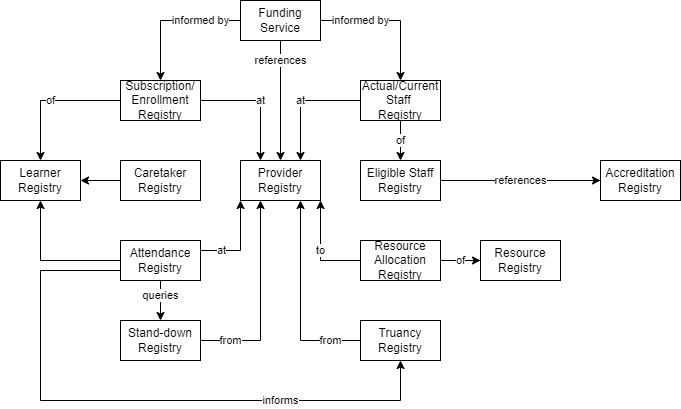

The diagram above was exported from draw.io. Its source (the exported page's mxGraphModel, read from the mxfile embedded in the PNG):
<mxGraphModel dx="782" dy="549" grid="1" gridSize="10" guides="1" tooltips="1" connect="1" arrows="1" fold="1" page="1" pageScale="1" pageWidth="850" pageHeight="1100" math="0" shadow="0">
  <root>
    <mxCell id="0" />
    <mxCell id="1" parent="0" />
    <mxCell id="6W88915CZAsNJsaJalA--1" value="Learner Registry" style="rounded=0;whiteSpace=wrap;html=1;" vertex="1" parent="1">
      <mxGeometry x="40" y="160" width="80" height="40" as="geometry" />
    </mxCell>
    <mxCell id="6W88915CZAsNJsaJalA--7" value="references" style="edgeStyle=orthogonalEdgeStyle;rounded=0;orthogonalLoop=1;jettySize=auto;html=1;entryX=0;entryY=0.5;entryDx=0;entryDy=0;" edge="1" parent="1" source="6W88915CZAsNJsaJalA--2" target="6W88915CZAsNJsaJalA--6">
      <mxGeometry relative="1" as="geometry" />
    </mxCell>
    <mxCell id="6W88915CZAsNJsaJalA--2" value="Eligible Staff Registry" style="rounded=0;whiteSpace=wrap;html=1;" vertex="1" parent="1">
      <mxGeometry x="400" y="160" width="80" height="40" as="geometry" />
    </mxCell>
    <mxCell id="6W88915CZAsNJsaJalA--3" value="Provider Registry" style="rounded=0;whiteSpace=wrap;html=1;" vertex="1" parent="1">
      <mxGeometry x="280" y="160" width="80" height="40" as="geometry" />
    </mxCell>
    <mxCell id="6W88915CZAsNJsaJalA--11" value="of" style="edgeStyle=orthogonalEdgeStyle;rounded=0;orthogonalLoop=1;jettySize=auto;html=1;entryX=0.5;entryY=0;entryDx=0;entryDy=0;" edge="1" parent="1" source="6W88915CZAsNJsaJalA--4" target="6W88915CZAsNJsaJalA--1">
      <mxGeometry relative="1" as="geometry" />
    </mxCell>
    <mxCell id="6W88915CZAsNJsaJalA--12" value="at" style="edgeStyle=orthogonalEdgeStyle;rounded=0;orthogonalLoop=1;jettySize=auto;html=1;entryX=0.25;entryY=0;entryDx=0;entryDy=0;" edge="1" parent="1" source="6W88915CZAsNJsaJalA--4" target="6W88915CZAsNJsaJalA--3">
      <mxGeometry relative="1" as="geometry" />
    </mxCell>
    <mxCell id="6W88915CZAsNJsaJalA--4" value="Subscription/&lt;br&gt;Enrollment Registry" style="rounded=0;whiteSpace=wrap;html=1;" vertex="1" parent="1">
      <mxGeometry x="160" y="80" width="80" height="40" as="geometry" />
    </mxCell>
    <mxCell id="6W88915CZAsNJsaJalA--8" style="edgeStyle=orthogonalEdgeStyle;rounded=0;orthogonalLoop=1;jettySize=auto;html=1;entryX=0.5;entryY=1;entryDx=0;entryDy=0;exitX=0;exitY=0.5;exitDx=0;exitDy=0;" edge="1" parent="1" source="6W88915CZAsNJsaJalA--5" target="6W88915CZAsNJsaJalA--1">
      <mxGeometry relative="1" as="geometry">
        <Array as="points">
          <mxPoint x="80" y="260" />
        </Array>
      </mxGeometry>
    </mxCell>
    <mxCell id="6W88915CZAsNJsaJalA--9" value="at" style="edgeStyle=orthogonalEdgeStyle;rounded=0;orthogonalLoop=1;jettySize=auto;html=1;entryX=0;entryY=1;entryDx=0;entryDy=0;exitX=1;exitY=0.25;exitDx=0;exitDy=0;" edge="1" parent="1" source="6W88915CZAsNJsaJalA--5" target="6W88915CZAsNJsaJalA--3">
      <mxGeometry x="-0.5385" relative="1" as="geometry">
        <mxPoint as="offset" />
      </mxGeometry>
    </mxCell>
    <mxCell id="6W88915CZAsNJsaJalA--24" value="informs" style="edgeStyle=orthogonalEdgeStyle;rounded=0;orthogonalLoop=1;jettySize=auto;html=1;exitX=0;exitY=0.75;exitDx=0;exitDy=0;" edge="1" parent="1" source="6W88915CZAsNJsaJalA--5" target="6W88915CZAsNJsaJalA--23">
      <mxGeometry x="0.4754" relative="1" as="geometry">
        <Array as="points">
          <mxPoint x="80" y="270" />
          <mxPoint x="80" y="400" />
          <mxPoint x="440" y="400" />
        </Array>
        <mxPoint as="offset" />
      </mxGeometry>
    </mxCell>
    <mxCell id="6W88915CZAsNJsaJalA--26" value="queries" style="edgeStyle=orthogonalEdgeStyle;rounded=0;orthogonalLoop=1;jettySize=auto;html=1;entryX=0.5;entryY=0;entryDx=0;entryDy=0;exitX=0.5;exitY=1;exitDx=0;exitDy=0;" edge="1" parent="1" source="6W88915CZAsNJsaJalA--5" target="6W88915CZAsNJsaJalA--21">
      <mxGeometry x="-0.2308" relative="1" as="geometry">
        <mxPoint as="offset" />
      </mxGeometry>
    </mxCell>
    <mxCell id="6W88915CZAsNJsaJalA--5" value="Attendance Registry" style="rounded=0;whiteSpace=wrap;html=1;" vertex="1" parent="1">
      <mxGeometry x="160" y="240" width="80" height="40" as="geometry" />
    </mxCell>
    <mxCell id="6W88915CZAsNJsaJalA--6" value="Accreditation Registry" style="rounded=0;whiteSpace=wrap;html=1;" vertex="1" parent="1">
      <mxGeometry x="640" y="160" width="80" height="40" as="geometry" />
    </mxCell>
    <mxCell id="6W88915CZAsNJsaJalA--14" style="edgeStyle=orthogonalEdgeStyle;rounded=0;orthogonalLoop=1;jettySize=auto;html=1;entryX=1;entryY=0.5;entryDx=0;entryDy=0;" edge="1" parent="1" source="6W88915CZAsNJsaJalA--13" target="6W88915CZAsNJsaJalA--1">
      <mxGeometry relative="1" as="geometry" />
    </mxCell>
    <mxCell id="6W88915CZAsNJsaJalA--13" value="Caretaker Registry" style="rounded=0;whiteSpace=wrap;html=1;" vertex="1" parent="1">
      <mxGeometry x="160" y="160" width="80" height="40" as="geometry" />
    </mxCell>
    <mxCell id="6W88915CZAsNJsaJalA--16" value="at" style="edgeStyle=orthogonalEdgeStyle;rounded=0;orthogonalLoop=1;jettySize=auto;html=1;entryX=0.75;entryY=0;entryDx=0;entryDy=0;" edge="1" parent="1" source="6W88915CZAsNJsaJalA--15" target="6W88915CZAsNJsaJalA--3">
      <mxGeometry relative="1" as="geometry" />
    </mxCell>
    <mxCell id="6W88915CZAsNJsaJalA--17" value="of" style="edgeStyle=orthogonalEdgeStyle;rounded=0;orthogonalLoop=1;jettySize=auto;html=1;entryX=0.5;entryY=0;entryDx=0;entryDy=0;" edge="1" parent="1" source="6W88915CZAsNJsaJalA--15" target="6W88915CZAsNJsaJalA--2">
      <mxGeometry relative="1" as="geometry" />
    </mxCell>
    <mxCell id="6W88915CZAsNJsaJalA--15" value="Actual/Current&lt;br&gt;Staff&amp;nbsp;&lt;br&gt;Registry" style="rounded=0;whiteSpace=wrap;html=1;" vertex="1" parent="1">
      <mxGeometry x="400" y="80" width="80" height="40" as="geometry" />
    </mxCell>
    <mxCell id="6W88915CZAsNJsaJalA--19" value="informed by" style="edgeStyle=orthogonalEdgeStyle;rounded=0;orthogonalLoop=1;jettySize=auto;html=1;entryX=0.5;entryY=0;entryDx=0;entryDy=0;" edge="1" parent="1" source="6W88915CZAsNJsaJalA--18" target="6W88915CZAsNJsaJalA--15">
      <mxGeometry x="-0.4286" relative="1" as="geometry">
        <mxPoint as="offset" />
      </mxGeometry>
    </mxCell>
    <mxCell id="6W88915CZAsNJsaJalA--20" value="informed by" style="edgeStyle=orthogonalEdgeStyle;rounded=0;orthogonalLoop=1;jettySize=auto;html=1;entryX=0.5;entryY=0;entryDx=0;entryDy=0;" edge="1" parent="1" source="6W88915CZAsNJsaJalA--18" target="6W88915CZAsNJsaJalA--4">
      <mxGeometry x="-0.4286" relative="1" as="geometry">
        <mxPoint as="offset" />
      </mxGeometry>
    </mxCell>
    <mxCell id="6W88915CZAsNJsaJalA--30" value="references" style="edgeStyle=orthogonalEdgeStyle;rounded=0;orthogonalLoop=1;jettySize=auto;html=1;entryX=0.5;entryY=0;entryDx=0;entryDy=0;" edge="1" parent="1" source="6W88915CZAsNJsaJalA--18" target="6W88915CZAsNJsaJalA--3">
      <mxGeometry x="-0.6667" relative="1" as="geometry">
        <mxPoint as="offset" />
      </mxGeometry>
    </mxCell>
    <mxCell id="6W88915CZAsNJsaJalA--18" value="Funding Service" style="rounded=0;whiteSpace=wrap;html=1;" vertex="1" parent="1">
      <mxGeometry x="280" width="80" height="40" as="geometry" />
    </mxCell>
    <mxCell id="6W88915CZAsNJsaJalA--28" value="from" style="edgeStyle=orthogonalEdgeStyle;rounded=0;orthogonalLoop=1;jettySize=auto;html=1;entryX=0.25;entryY=1;entryDx=0;entryDy=0;" edge="1" parent="1" source="6W88915CZAsNJsaJalA--21" target="6W88915CZAsNJsaJalA--3">
      <mxGeometry x="-0.7" relative="1" as="geometry">
        <Array as="points">
          <mxPoint x="300" y="340" />
        </Array>
        <mxPoint as="offset" />
      </mxGeometry>
    </mxCell>
    <mxCell id="6W88915CZAsNJsaJalA--21" value="Stand-down Registry" style="rounded=0;whiteSpace=wrap;html=1;" vertex="1" parent="1">
      <mxGeometry x="160" y="320" width="80" height="40" as="geometry" />
    </mxCell>
    <mxCell id="6W88915CZAsNJsaJalA--29" value="from" style="edgeStyle=orthogonalEdgeStyle;rounded=0;orthogonalLoop=1;jettySize=auto;html=1;entryX=0.75;entryY=1;entryDx=0;entryDy=0;" edge="1" parent="1" source="6W88915CZAsNJsaJalA--23" target="6W88915CZAsNJsaJalA--3">
      <mxGeometry x="-0.7" relative="1" as="geometry">
        <mxPoint as="offset" />
      </mxGeometry>
    </mxCell>
    <mxCell id="6W88915CZAsNJsaJalA--23" value="Truancy Registry" style="rounded=0;whiteSpace=wrap;html=1;" vertex="1" parent="1">
      <mxGeometry x="400" y="320" width="80" height="40" as="geometry" />
    </mxCell>
    <mxCell id="6W88915CZAsNJsaJalA--31" value="Resource Registry" style="rounded=0;whiteSpace=wrap;html=1;" vertex="1" parent="1">
      <mxGeometry x="520" y="240" width="80" height="40" as="geometry" />
    </mxCell>
    <mxCell id="6W88915CZAsNJsaJalA--33" value="of" style="edgeStyle=orthogonalEdgeStyle;rounded=0;orthogonalLoop=1;jettySize=auto;html=1;entryX=0;entryY=0.5;entryDx=0;entryDy=0;" edge="1" parent="1" source="6W88915CZAsNJsaJalA--32" target="6W88915CZAsNJsaJalA--31">
      <mxGeometry relative="1" as="geometry" />
    </mxCell>
    <mxCell id="6W88915CZAsNJsaJalA--34" value="to" style="edgeStyle=orthogonalEdgeStyle;rounded=0;orthogonalLoop=1;jettySize=auto;html=1;entryX=1;entryY=1;entryDx=0;entryDy=0;" edge="1" parent="1" source="6W88915CZAsNJsaJalA--32" target="6W88915CZAsNJsaJalA--3">
      <mxGeometry relative="1" as="geometry" />
    </mxCell>
    <mxCell id="6W88915CZAsNJsaJalA--32" value="Resource&lt;br&gt;Allocation Registry" style="rounded=0;whiteSpace=wrap;html=1;" vertex="1" parent="1">
      <mxGeometry x="400" y="240" width="80" height="40" as="geometry" />
    </mxCell>
  </root>
</mxGraphModel>